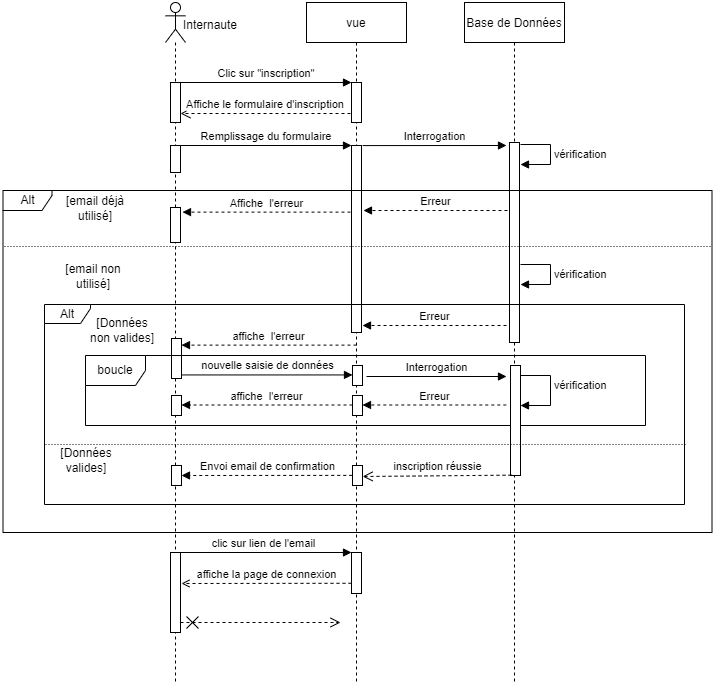

The diagram above was exported from draw.io. Its source (the exported page's mxGraphModel, read from the mxfile embedded in the PNG):
<mxGraphModel dx="1038" dy="481" grid="1" gridSize="10" guides="1" tooltips="1" connect="1" arrows="1" fold="1" page="1" pageScale="1" pageWidth="827" pageHeight="1169" math="0" shadow="0">
  <root>
    <mxCell id="0" />
    <mxCell id="1" parent="0" />
    <mxCell id="wL0E0esEHXv424BmP2_G-1" value="vue" style="shape=umlLifeline;perimeter=lifelinePerimeter;container=1;collapsible=0;recursiveResize=0;shadow=0;strokeWidth=1;rounded=0;" parent="1" vertex="1">
      <mxGeometry x="336" y="80" width="100" height="680" as="geometry" />
    </mxCell>
    <mxCell id="wL0E0esEHXv424BmP2_G-2" value="" style="points=[];perimeter=orthogonalPerimeter;shadow=0;strokeWidth=1;rounded=0;" parent="wL0E0esEHXv424BmP2_G-1" vertex="1">
      <mxGeometry x="45" y="80" width="10" height="40" as="geometry" />
    </mxCell>
    <mxCell id="wL0E0esEHXv424BmP2_G-4" value="" style="html=1;points=[];perimeter=orthogonalPerimeter;sketch=0;" parent="wL0E0esEHXv424BmP2_G-1" vertex="1">
      <mxGeometry x="45" y="550" width="10" height="41" as="geometry" />
    </mxCell>
    <mxCell id="wL0E0esEHXv424BmP2_G-5" value="affiche la page de connexion" style="html=1;verticalAlign=bottom;endArrow=open;dashed=1;endSize=6;exitX=0;exitY=0.95;sketch=0;curved=0;" parent="wL0E0esEHXv424BmP2_G-1" edge="1">
      <mxGeometry relative="1" as="geometry">
        <mxPoint x="-125" y="581" as="targetPoint" />
        <mxPoint x="45" y="580.7799999999997" as="sourcePoint" />
      </mxGeometry>
    </mxCell>
    <mxCell id="wL0E0esEHXv424BmP2_G-13" value="Affiche le formulaire d'inscription" style="verticalAlign=bottom;endArrow=open;dashed=1;endSize=8;exitX=0;exitY=0.95;shadow=0;strokeWidth=1;rounded=0;" parent="1" edge="1">
      <mxGeometry relative="1" as="geometry">
        <mxPoint x="210" y="190.9999999999999" as="targetPoint" />
        <mxPoint x="380" y="190.9999999999999" as="sourcePoint" />
      </mxGeometry>
    </mxCell>
    <mxCell id="wL0E0esEHXv424BmP2_G-14" value="Clic sur &quot;inscription&quot;" style="verticalAlign=bottom;endArrow=block;entryX=0;entryY=0;shadow=0;strokeWidth=1;rounded=0;" parent="1" target="wL0E0esEHXv424BmP2_G-2" edge="1">
      <mxGeometry relative="1" as="geometry">
        <mxPoint x="210" y="160" as="sourcePoint" />
      </mxGeometry>
    </mxCell>
    <mxCell id="wL0E0esEHXv424BmP2_G-21" value="" style="shape=umlLifeline;participant=umlActor;perimeter=lifelinePerimeter;whiteSpace=wrap;html=1;container=1;collapsible=0;recursiveResize=0;verticalAlign=top;spacingTop=36;outlineConnect=0;size=40;rounded=0;" parent="1" vertex="1">
      <mxGeometry x="195" y="80" width="20" height="680" as="geometry" />
    </mxCell>
    <mxCell id="wL0E0esEHXv424BmP2_G-22" value="" style="html=1;points=[];perimeter=orthogonalPerimeter;rounded=0;" parent="wL0E0esEHXv424BmP2_G-21" vertex="1">
      <mxGeometry x="5" y="80" width="10" height="40" as="geometry" />
    </mxCell>
    <mxCell id="wL0E0esEHXv424BmP2_G-25" value="" style="html=1;points=[];perimeter=orthogonalPerimeter;sketch=0;" parent="wL0E0esEHXv424BmP2_G-21" vertex="1">
      <mxGeometry x="5" y="550" width="10" height="80" as="geometry" />
    </mxCell>
    <mxCell id="EvDANhfpiIrtMsd7x6Ox-48" value="" style="html=1;points=[];perimeter=orthogonalPerimeter;shadow=0;rounded=0;" vertex="1" parent="wL0E0esEHXv424BmP2_G-21">
      <mxGeometry x="5" y="205" width="10" height="35" as="geometry" />
    </mxCell>
    <mxCell id="wL0E0esEHXv424BmP2_G-52" value="clic sur lien de l'email" style="html=1;verticalAlign=bottom;endArrow=block;entryX=0;entryY=0;sketch=0;curved=0;" parent="1" edge="1">
      <mxGeometry relative="1" as="geometry">
        <mxPoint x="204.590909090909" y="630" as="sourcePoint" />
        <mxPoint x="381" y="630" as="targetPoint" />
      </mxGeometry>
    </mxCell>
    <mxCell id="wL0E0esEHXv424BmP2_G-54" value="Internaute" style="text;html=1;strokeColor=none;fillColor=none;align=center;verticalAlign=middle;whiteSpace=wrap;rounded=0;sketch=0;" parent="1" vertex="1">
      <mxGeometry x="210" y="88" width="60" height="30" as="geometry" />
    </mxCell>
    <mxCell id="wL0E0esEHXv424BmP2_G-29" value="" style="endArrow=open;startArrow=cross;endFill=0;startFill=0;endSize=8;startSize=10;html=1;rounded=1;dashed=1;sketch=0;curved=0;" parent="1" edge="1">
      <mxGeometry width="160" relative="1" as="geometry">
        <mxPoint x="210" y="700" as="sourcePoint" />
        <mxPoint x="370" y="700" as="targetPoint" />
      </mxGeometry>
    </mxCell>
    <mxCell id="EvDANhfpiIrtMsd7x6Ox-1" value="Base de Données" style="shape=umlLifeline;perimeter=lifelinePerimeter;container=1;collapsible=0;recursiveResize=0;shadow=0;strokeWidth=1;rounded=0;" vertex="1" parent="1">
      <mxGeometry x="494" y="80" width="100" height="680" as="geometry" />
    </mxCell>
    <mxCell id="EvDANhfpiIrtMsd7x6Ox-21" value="" style="points=[];perimeter=orthogonalPerimeter;shadow=0;strokeWidth=1;rounded=0;" vertex="1" parent="EvDANhfpiIrtMsd7x6Ox-1">
      <mxGeometry x="45" y="140" width="10" height="200" as="geometry" />
    </mxCell>
    <mxCell id="EvDANhfpiIrtMsd7x6Ox-15" value="" style="points=[];perimeter=orthogonalPerimeter;shadow=0;strokeWidth=1;rounded=0;" vertex="1" parent="1">
      <mxGeometry x="381" y="223" width="10" height="187" as="geometry" />
    </mxCell>
    <mxCell id="EvDANhfpiIrtMsd7x6Ox-17" value="Remplissage du formulaire" style="verticalAlign=bottom;endArrow=block;entryX=0;entryY=0;shadow=0;strokeWidth=1;rounded=0;" edge="1" parent="1" target="EvDANhfpiIrtMsd7x6Ox-15">
      <mxGeometry relative="1" as="geometry">
        <mxPoint x="210" y="223" as="sourcePoint" />
      </mxGeometry>
    </mxCell>
    <mxCell id="EvDANhfpiIrtMsd7x6Ox-18" value="" style="html=1;points=[];perimeter=orthogonalPerimeter;rounded=0;" vertex="1" parent="1">
      <mxGeometry x="200" y="223" width="10" height="27" as="geometry" />
    </mxCell>
    <mxCell id="EvDANhfpiIrtMsd7x6Ox-19" value="Interrogation" style="html=1;verticalAlign=bottom;endArrow=block;exitX=1.008;exitY=0.271;exitDx=0;exitDy=0;exitPerimeter=0;rounded=0;" edge="1" parent="1">
      <mxGeometry width="80" relative="1" as="geometry">
        <mxPoint x="392.0799999999999" y="223.08100000000013" as="sourcePoint" />
        <mxPoint x="536" y="223" as="targetPoint" />
      </mxGeometry>
    </mxCell>
    <mxCell id="EvDANhfpiIrtMsd7x6Ox-20" value="vérification" style="edgeStyle=orthogonalEdgeStyle;html=1;align=left;spacingLeft=2;endArrow=block;entryX=1;entryY=0;rounded=0;" edge="1" parent="1">
      <mxGeometry relative="1" as="geometry">
        <mxPoint x="550" y="222" as="sourcePoint" />
        <Array as="points">
          <mxPoint x="580" y="222" />
        </Array>
        <mxPoint x="550" y="242" as="targetPoint" />
      </mxGeometry>
    </mxCell>
    <mxCell id="EvDANhfpiIrtMsd7x6Ox-22" value="Alt" style="shape=umlFrame;whiteSpace=wrap;html=1;shadow=0;rounded=0;width=49;height=20;" vertex="1" parent="1">
      <mxGeometry x="32.5" y="268" width="709" height="342" as="geometry" />
    </mxCell>
    <mxCell id="EvDANhfpiIrtMsd7x6Ox-24" value="Erreur" style="html=1;verticalAlign=bottom;endArrow=block;dashed=1;rounded=0;" edge="1" parent="1">
      <mxGeometry width="80" relative="1" as="geometry">
        <mxPoint x="536" y="403" as="sourcePoint" />
        <mxPoint x="392" y="403" as="targetPoint" />
      </mxGeometry>
    </mxCell>
    <mxCell id="EvDANhfpiIrtMsd7x6Ox-25" value="" style="html=1;points=[];perimeter=orthogonalPerimeter;shadow=0;rounded=0;" vertex="1" parent="1">
      <mxGeometry x="201" y="416" width="10" height="40" as="geometry" />
    </mxCell>
    <mxCell id="EvDANhfpiIrtMsd7x6Ox-26" value="affiche&amp;nbsp; l'erreur" style="html=1;verticalAlign=bottom;endArrow=block;rounded=0;dashed=1;" edge="1" parent="1">
      <mxGeometry width="80" relative="1" as="geometry">
        <mxPoint x="386" y="422.6199999999999" as="sourcePoint" />
        <mxPoint x="211" y="422.6199999999999" as="targetPoint" />
      </mxGeometry>
    </mxCell>
    <mxCell id="EvDANhfpiIrtMsd7x6Ox-27" value="boucle" style="shape=umlFrame;whiteSpace=wrap;html=1;shadow=0;rounded=0;" vertex="1" parent="1">
      <mxGeometry x="115" y="433" width="560" height="70" as="geometry" />
    </mxCell>
    <mxCell id="EvDANhfpiIrtMsd7x6Ox-28" value="[Données non valides]" style="text;html=1;strokeColor=none;fillColor=none;align=center;verticalAlign=middle;whiteSpace=wrap;shadow=0;rounded=0;" vertex="1" parent="1">
      <mxGeometry x="114" y="393" width="76" height="30" as="geometry" />
    </mxCell>
    <mxCell id="EvDANhfpiIrtMsd7x6Ox-29" value="[Données valides]" style="text;html=1;strokeColor=none;fillColor=none;align=center;verticalAlign=middle;whiteSpace=wrap;shadow=0;rounded=0;" vertex="1" parent="1">
      <mxGeometry x="86" y="523" width="60" height="30" as="geometry" />
    </mxCell>
    <mxCell id="EvDANhfpiIrtMsd7x6Ox-30" value="" style="html=1;points=[];perimeter=orthogonalPerimeter;shadow=0;rounded=0;" vertex="1" parent="1">
      <mxGeometry x="382" y="443" width="10" height="20" as="geometry" />
    </mxCell>
    <mxCell id="EvDANhfpiIrtMsd7x6Ox-31" value="nouvelle saisie de données" style="html=1;verticalAlign=bottom;endArrow=block;rounded=0;" edge="1" parent="1" target="EvDANhfpiIrtMsd7x6Ox-30">
      <mxGeometry width="80" relative="1" as="geometry">
        <mxPoint x="211" y="452.44000000000005" as="sourcePoint" />
        <mxPoint x="291" y="452.44000000000005" as="targetPoint" />
      </mxGeometry>
    </mxCell>
    <mxCell id="EvDANhfpiIrtMsd7x6Ox-32" value="" style="html=1;points=[];perimeter=orthogonalPerimeter;shadow=0;rounded=0;" vertex="1" parent="1">
      <mxGeometry x="540" y="443" width="10" height="110" as="geometry" />
    </mxCell>
    <mxCell id="EvDANhfpiIrtMsd7x6Ox-33" value="Interrogation" style="html=1;verticalAlign=bottom;endArrow=block;rounded=0;" edge="1" parent="1">
      <mxGeometry width="80" relative="1" as="geometry">
        <mxPoint x="396" y="454" as="sourcePoint" />
        <mxPoint x="536" y="454.001" as="targetPoint" />
      </mxGeometry>
    </mxCell>
    <mxCell id="EvDANhfpiIrtMsd7x6Ox-34" value="vérification" style="edgeStyle=orthogonalEdgeStyle;html=1;align=left;spacingLeft=2;endArrow=block;entryX=1;entryY=0;rounded=0;" edge="1" parent="1">
      <mxGeometry relative="1" as="geometry">
        <mxPoint x="550" y="463" as="sourcePoint" />
        <Array as="points">
          <mxPoint x="550" y="453" />
          <mxPoint x="580" y="453" />
          <mxPoint x="580" y="483" />
        </Array>
        <mxPoint x="550" y="483" as="targetPoint" />
      </mxGeometry>
    </mxCell>
    <mxCell id="EvDANhfpiIrtMsd7x6Ox-35" value="Erreur" style="html=1;verticalAlign=bottom;endArrow=block;exitX=0.72;exitY=0.125;exitDx=0;exitDy=0;exitPerimeter=0;dashed=1;rounded=0;" edge="1" parent="1">
      <mxGeometry width="80" relative="1" as="geometry">
        <mxPoint x="535.8000000000002" y="482.5" as="sourcePoint" />
        <mxPoint x="392" y="482.5" as="targetPoint" />
      </mxGeometry>
    </mxCell>
    <mxCell id="EvDANhfpiIrtMsd7x6Ox-36" value="" style="html=1;points=[];perimeter=orthogonalPerimeter;shadow=0;rounded=0;" vertex="1" parent="1">
      <mxGeometry x="382" y="473" width="10" height="20" as="geometry" />
    </mxCell>
    <mxCell id="EvDANhfpiIrtMsd7x6Ox-37" value="" style="html=1;points=[];perimeter=orthogonalPerimeter;shadow=0;rounded=0;" vertex="1" parent="1">
      <mxGeometry x="201" y="473" width="10" height="20" as="geometry" />
    </mxCell>
    <mxCell id="EvDANhfpiIrtMsd7x6Ox-38" value="affiche&amp;nbsp; l'erreur" style="html=1;verticalAlign=bottom;endArrow=block;rounded=0;dashed=1;" edge="1" parent="1">
      <mxGeometry width="80" relative="1" as="geometry">
        <mxPoint x="382" y="482.5" as="sourcePoint" />
        <mxPoint x="211" y="482.5" as="targetPoint" />
      </mxGeometry>
    </mxCell>
    <mxCell id="EvDANhfpiIrtMsd7x6Ox-39" value="" style="line;strokeWidth=1;fillColor=none;align=left;verticalAlign=middle;spacingTop=-1;spacingLeft=3;spacingRight=3;rotatable=0;labelPosition=right;points=[];portConstraint=eastwest;shadow=0;dashed=1;dashPattern=1 2;rounded=0;" vertex="1" parent="1">
      <mxGeometry x="75" y="518" width="641" height="8" as="geometry" />
    </mxCell>
    <mxCell id="EvDANhfpiIrtMsd7x6Ox-40" value="" style="html=1;points=[];perimeter=orthogonalPerimeter;shadow=0;rounded=0;" vertex="1" parent="1">
      <mxGeometry x="382" y="543" width="10" height="20" as="geometry" />
    </mxCell>
    <mxCell id="EvDANhfpiIrtMsd7x6Ox-41" value="inscription réussie" style="html=1;verticalAlign=bottom;endArrow=open;dashed=1;endSize=8;entryX=1.014;entryY=0.55;entryDx=0;entryDy=0;entryPerimeter=0;rounded=0;" edge="1" parent="1" target="EvDANhfpiIrtMsd7x6Ox-40">
      <mxGeometry relative="1" as="geometry">
        <mxPoint x="541" y="552.6399999999999" as="sourcePoint" />
        <mxPoint x="461" y="552.6399999999999" as="targetPoint" />
      </mxGeometry>
    </mxCell>
    <mxCell id="EvDANhfpiIrtMsd7x6Ox-42" value="" style="html=1;points=[];perimeter=orthogonalPerimeter;shadow=0;rounded=0;" vertex="1" parent="1">
      <mxGeometry x="201" y="543" width="10" height="20" as="geometry" />
    </mxCell>
    <mxCell id="EvDANhfpiIrtMsd7x6Ox-43" value="Envoi email de confirmation" style="html=1;verticalAlign=bottom;endArrow=block;rounded=0;exitX=-0.024;exitY=0.494;exitDx=0;exitDy=0;exitPerimeter=0;dashed=1;" edge="1" parent="1" source="EvDANhfpiIrtMsd7x6Ox-40">
      <mxGeometry width="80" relative="1" as="geometry">
        <mxPoint x="376" y="553" as="sourcePoint" />
        <mxPoint x="211" y="553" as="targetPoint" />
      </mxGeometry>
    </mxCell>
    <mxCell id="EvDANhfpiIrtMsd7x6Ox-44" value="Alt" style="shape=umlFrame;whiteSpace=wrap;html=1;shadow=0;rounded=0;width=46;height=19;" vertex="1" parent="1">
      <mxGeometry x="74" y="382" width="640" height="200" as="geometry" />
    </mxCell>
    <mxCell id="EvDANhfpiIrtMsd7x6Ox-46" value="vérification" style="edgeStyle=orthogonalEdgeStyle;html=1;align=left;spacingLeft=2;endArrow=block;entryX=1;entryY=0;rounded=0;" edge="1" parent="1">
      <mxGeometry relative="1" as="geometry">
        <mxPoint x="550" y="342" as="sourcePoint" />
        <Array as="points">
          <mxPoint x="580" y="342" />
        </Array>
        <mxPoint x="550" y="362" as="targetPoint" />
      </mxGeometry>
    </mxCell>
    <mxCell id="EvDANhfpiIrtMsd7x6Ox-47" value="Erreur" style="html=1;verticalAlign=bottom;endArrow=block;dashed=1;rounded=0;" edge="1" parent="1">
      <mxGeometry width="80" relative="1" as="geometry">
        <mxPoint x="537" y="288" as="sourcePoint" />
        <mxPoint x="393" y="288" as="targetPoint" />
      </mxGeometry>
    </mxCell>
    <mxCell id="EvDANhfpiIrtMsd7x6Ox-49" value="Affiche&amp;nbsp; l'erreur" style="html=1;verticalAlign=bottom;endArrow=block;rounded=0;dashed=1;" edge="1" parent="1">
      <mxGeometry width="80" relative="1" as="geometry">
        <mxPoint x="380" y="289.6199999999999" as="sourcePoint" />
        <mxPoint x="212" y="289.6199999999999" as="targetPoint" />
      </mxGeometry>
    </mxCell>
    <mxCell id="EvDANhfpiIrtMsd7x6Ox-51" value="[email déjà utilisé]" style="text;html=1;strokeColor=none;fillColor=none;align=center;verticalAlign=middle;whiteSpace=wrap;shadow=0;rounded=0;" vertex="1" parent="1">
      <mxGeometry x="92" y="271" width="66" height="30" as="geometry" />
    </mxCell>
    <mxCell id="EvDANhfpiIrtMsd7x6Ox-61" value="[email non utilisé]" style="text;html=1;strokeColor=none;fillColor=none;align=center;verticalAlign=middle;whiteSpace=wrap;shadow=0;rounded=0;" vertex="1" parent="1">
      <mxGeometry x="90" y="339" width="66" height="30" as="geometry" />
    </mxCell>
    <mxCell id="EvDANhfpiIrtMsd7x6Ox-62" value="" style="line;strokeWidth=1;fillColor=none;align=left;verticalAlign=middle;spacingTop=-1;spacingLeft=3;spacingRight=3;rotatable=0;labelPosition=right;points=[];portConstraint=eastwest;shadow=0;dashed=1;dashPattern=1 2;rounded=0;" vertex="1" parent="1">
      <mxGeometry x="34" y="320" width="706" height="8" as="geometry" />
    </mxCell>
  </root>
</mxGraphModel>